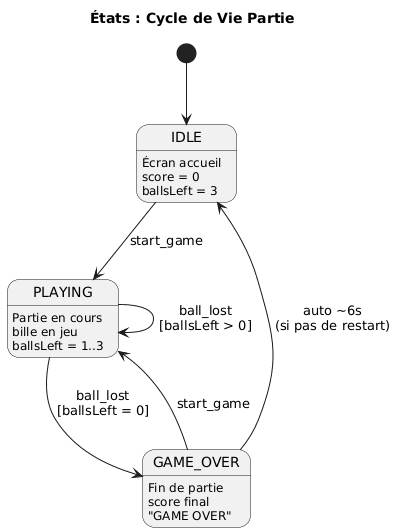

The diagram above was rendered by PlantUML. Its source (embedded in the PNG):
@startuml
title États : Cycle de Vie Partie

[*] --> IDLE

state IDLE {
  IDLE : Écran accueil
  IDLE : score = 0
  IDLE : ballsLeft = 3
}

state PLAYING {
  PLAYING : Partie en cours
  PLAYING : bille en jeu
  PLAYING : ballsLeft = 1..3
}

state GAME_OVER {
  GAME_OVER : Fin de partie
  GAME_OVER : score final
  GAME_OVER : "GAME OVER"
}

IDLE --> PLAYING : start_game
GAME_OVER --> PLAYING : start_game
PLAYING --> PLAYING : ball_lost\n[ballsLeft > 0]
PLAYING --> GAME_OVER : ball_lost\n[ballsLeft = 0]
GAME_OVER --> IDLE : auto ~6s\n(si pas de restart)
@enduml